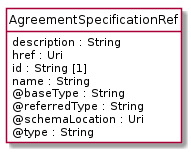

The diagram above was rendered by PlantUML. Its source (embedded in the PNG):
@startuml
hide circle
hide methods
hide stereotype
show <<Enumeration>> stereotype
skinparam class {
   BackgroundColor<<Enumeration>> #E6F5F7
   BackgroundColor<<Ref>> #FFFFE0
   BackgroundColor<<Pivot>> #FFFFFFF
   BackgroundColor<<SimpleType>> #E2F0DA
   BackgroundColor #FCF2E3
}

class AgreementSpecificationRef <<Pivot>> {
    description : String
    href : Uri
    id : String [1]
    name : String
    @baseType : String
    @referredType : String
    @schemaLocation : Uri
    @type : String
}


@enduml